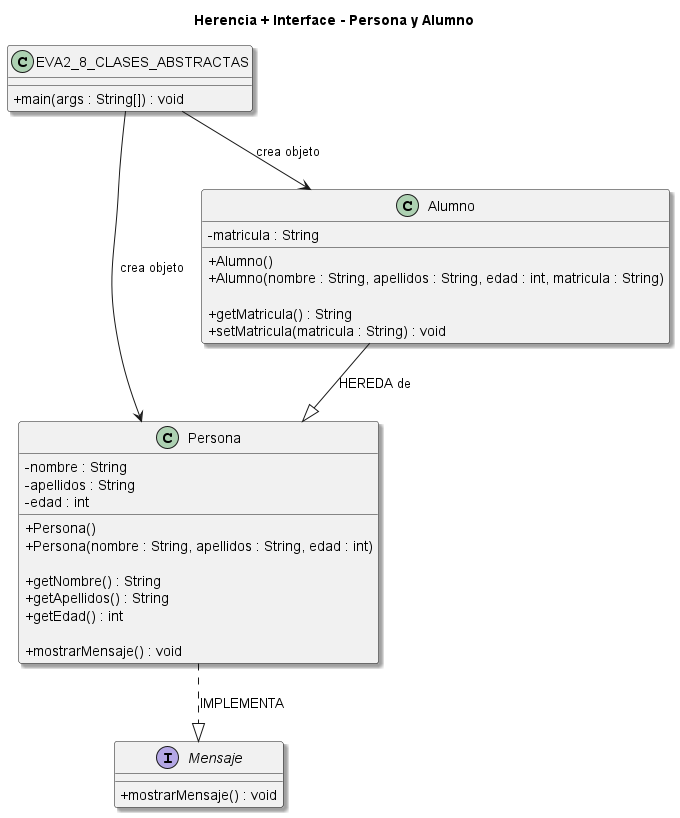

The diagram above was rendered by PlantUML. Its source (embedded in the PNG):
@startuml
title Herencia + Interface - Persona y Alumno

skinparam classAttributeIconSize 0
skinparam shadowing true

' ================= INTERFACE =================
interface Mensaje {
    + mostrarMensaje() : void
}

' ================= CLASE ABSTRACTA / BASE =================
class Persona {
    - nombre : String
    - apellidos : String
    - edad : int

    + Persona()
    + Persona(nombre : String, apellidos : String, edad : int)

    + getNombre() : String
    + getApellidos() : String
    + getEdad() : int

    + mostrarMensaje() : void
}

' ================= CLASE HIJA =================
class Alumno {
    - matricula : String

    + Alumno()
    + Alumno(nombre : String, apellidos : String, edad : int, matricula : String)

    + getMatricula() : String
    + setMatricula(matricula : String) : void
}

' ================= MAIN =================
class EVA2_8_CLASES_ABSTRACTAS {
    + main(args : String[]) : void
}

' ================= HERENCIA =================
Alumno --|> Persona : "HEREDA de"

' ================= IMPLEMENTACIÓN =================
Persona ..|> Mensaje : "IMPLEMENTA"

' ================= RELACIONES =================
EVA2_8_CLASES_ABSTRACTAS --> Persona : "crea objeto"
EVA2_8_CLASES_ABSTRACTAS --> Alumno : "crea objeto"

@enduml